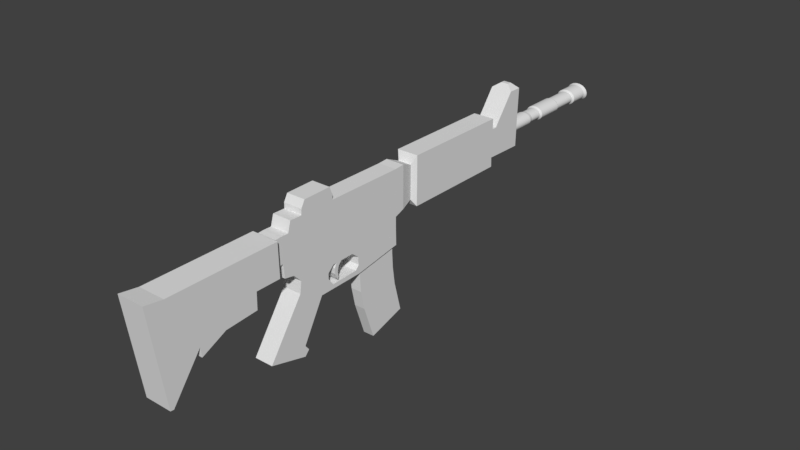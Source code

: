 # Source: M4A1.blend  (saved by Blender 2.79.0; exported with 4.5.12 LTS)
import bpy
from mathutils import Matrix  # noqa: F401  (used for matrix-valued properties, if any)

bpy.ops.wm.read_factory_settings(use_empty=True)
scene = bpy.context.scene
scene.name = 'Scene'

# ---- collections
col_collection_1 = bpy.data.collections.new('Collection 1'); scene.collection.children.link(col_collection_1)

# ---- materials (node trees are filled in below, after node groups)
mat_material = bpy.data.materials.new('Material')
mat_material.alpha_threshold = 0.0
mat_material.use_transparent_shadow = False
mat_material.roughness = 0.5
mat_material.line_color = (0.0, 0.0, 0.0, 1.0)

# ---- material node trees

# ---- world
world_world = bpy.data.worlds.new('World'); scene.world = world_world
world_world.color = (0.05088, 0.05088, 0.05088)
world_world.use_sun_shadow = False
world_world.sun_shadow_jitter_overblur = 0.0
world_world.cycles.sampling_method = 'MANUAL'

# ---- meshes
me_cube_001 = bpy.data.meshes.new('Cube.001')
me_cube_001.from_pydata([(-1.0, -0.3478, -2.469), (-1.0, -0.8118, -1.097), (-1.0, 1.2, -2.017), (-1.0, 0.8751, -0.7645), (1.0, -0.3478, -2.469), (1.0, -0.8118, -1.097), (1.0, 1.2, -2.017), (1.0, 0.8751, -0.7645), (-1.0, -0.9755, -0.3154), (-1.0, 0.7762, -0.04745), (1.0, -0.9755, -0.3154), (1.0, 0.7762, -0.04745), (-1.0, -1.023, 0.4008), (-1.0, 0.7419, 0.615), (1.0, -1.023, 0.4008), (1.0, 0.7419, 0.615), (-1.0, -0.9917, 1.537), (-1.0, 0.8055, 1.618), (1.0, -0.9917, 1.537), (1.0, 0.8055, 1.618)], [], [(0, 1, 3, 2), (2, 3, 7, 6), (6, 7, 5, 4), (4, 5, 1, 0), (2, 6, 4, 0), (5, 7, 11, 10), (8, 10, 14, 12), (3, 1, 8, 9), (1, 5, 10, 8), (7, 3, 9, 11), (15, 13, 17, 19), (11, 9, 13, 15), (10, 11, 15, 14), (9, 8, 12, 13), (19, 17, 16, 18), (14, 15, 19, 18), (13, 12, 16, 17), (12, 14, 18, 16)])
me_cube_001.use_remesh_preserve_volume = False
me_cube_001.use_remesh_preserve_attributes = False
me_cube_001.use_mirror_vertex_groups = False
me_cube_001.update()
me_cube = bpy.data.meshes.new('Cube')
me_cube.from_pydata([(0.3766, 1.136, -0.06116), (0.3766, -0.8381, -0.07028), (-0.3766, -0.8381, -0.07028), (-0.3766, 1.136, -0.06116), (0.3766, 1.136, 0.8899), (0.3766, -0.984, 0.896), (-0.3766, -0.984, 0.896), (-0.3766, 1.136, 0.8899), (0.3766, -0.07453, -0.06116), (0.3766, -0.357, -0.07167), (-0.3766, -0.357, -0.07167), (-0.3766, -0.07453, -0.06116), (0.3766, -0.188, 0.8962), (0.3766, -0.7775, 0.8899), (-0.3766, -0.7775, 0.8899), (-0.3766, -0.188, 0.8962), (0.3766, -0.1831, 0.9695), (0.3766, -0.7762, 0.9808), (-0.3766, -0.7762, 0.9808), (-0.3766, -0.1831, 0.9695), (0.3766, -0.2335, 1.103), (0.3766, -0.7104, 1.096), (-0.3766, -0.7104, 1.096), (-0.3766, -0.2335, 1.103), (0.3766, 1.136, 0.1285), (0.3766, 1.136, 0.7082), (0.3766, -0.9708, 0.06568), (0.3766, -1.034, 0.7253), (-0.3766, -0.9708, 0.06568), (-0.3766, -1.034, 0.7253), (-0.3766, 1.136, 0.1285), (-0.3766, 1.136, 0.7082), (-0.3766, -0.7715, 0.7082), (-0.3766, -0.7609, 0.3912), (-0.3766, -0.1663, 0.7133), (-0.3766, -0.1285, 0.3942), (0.3766, -0.1663, 0.7133), (0.3766, -0.1285, 0.3942), (0.3766, -0.7715, 0.7082), (0.3766, -0.7609, 0.3912), (0.3766, -1.134, 0.09502), (0.3766, -1.173, 0.7272), (-0.3766, -1.134, 0.09502), (-0.3766, -1.173, 0.7272), (0.3766, 1.136, 0.5037), (0.3766, -0.9931, 0.2998), (-0.3766, -0.9931, 0.2998), (-0.3766, 1.136, 0.5037), (-0.3766, -0.7647, 0.5037), (-0.3766, -0.1419, 0.5074), (0.3766, -0.1419, 0.5074), (0.3766, -0.7647, 0.5037), (0.3766, -1.148, 0.3194), (-0.3766, -1.148, 0.3194), (0.3766, -1.268, 0.7201), (-0.3766, -1.268, 0.7201), (0.3766, -1.243, 0.3122), (-0.3766, -1.243, 0.3122), (0.5395, -1.294, 0.7365), (-0.5395, -1.294, 0.7365), (0.5395, -1.284, 0.1845), (-0.5395, -1.284, 0.1845), (0.5395, -3.141, 0.7294), (-0.5395, -3.141, 0.7294), (0.5395, -3.13, 0.1774), (-0.5395, -3.13, 0.1774), (0.5395, -3.448, 0.773), (-0.5395, -3.448, 0.773), (0.5395, -3.366, 0.1729), (-0.5395, -3.366, 0.1729), (0.5395, -1.703, 0.1829), (-0.5395, -1.703, 0.1829), (-0.5395, -1.714, 0.7349), (0.5395, -1.714, 0.7349), (0.5395, -3.173, -0.8278), (-0.5395, -3.173, -0.8278), (0.5395, -3.229, -0.8214), (-0.5395, -3.229, -0.8214), (0.5395, -1.71, -0.09258), (-0.5395, -1.71, -0.09258), (0.5395, -2.06, 0.1816), (0.5395, -2.417, 0.1802), (0.5395, -2.773, 0.1788), (-0.5395, -2.773, 0.1788), (-0.5395, -2.417, 0.1802), (-0.5395, -2.06, 0.1816), (-0.5395, -2.784, 0.7308), (-0.5395, -2.427, 0.7322), (-0.5395, -2.07, 0.7335), (0.5395, -2.784, 0.7308), (0.5395, -2.427, 0.7322), (0.5395, -2.07, 0.7335), (0.5395, -2.252, -0.1295), (0.5395, -2.666, -0.327), (0.5395, -2.682, -0.1633), (-0.5395, -2.682, -0.1633), (-0.5395, -2.666, -0.327), (-0.5395, -2.252, -0.1295), (0.3766, 1.304, 0.9008), (-0.3766, 1.304, 0.9008), (0.3766, 1.301, 0.1905), (0.3766, 1.304, 0.7191), (-0.3766, 1.301, 0.1905), (-0.3766, 1.304, 0.7191), (0.3766, 1.304, 0.5146), (-0.3766, 1.304, 0.5146), (0.2724, 1.525, 0.8115), (-0.2724, 1.525, 0.8115), (0.2724, 1.519, 0.2502), (0.2724, 1.525, 0.6801), (-0.2724, 1.519, 0.2502), (-0.2724, 1.525, 0.6801), (0.2724, 1.525, 0.5322), (-0.2724, 1.525, 0.5322), (0.4331, 1.592, 0.9551), (-0.4331, 1.592, 0.9551), (0.4331, 1.588, 0.1382), (0.4331, 1.592, 0.7461), (-0.4331, 1.588, 0.1382), (-0.4331, 1.592, 0.7461), (0.4331, 1.592, 0.5109), (-0.4331, 1.592, 0.5109), (0.4331, 3.475, 0.948), (-0.4331, 3.475, 0.948), (0.4331, 3.471, 0.1312), (0.4331, 3.475, 0.7745), (-0.4331, 3.471, 0.1312), (-0.4331, 3.475, 0.7745), (0.4331, 3.465, 0.291), (-0.4331, 3.465, 0.291), (0.4331, 4.144, 0.7605), (-0.4331, 4.144, 0.7605), (0.4331, 4.133, 0.277), (-0.4331, 4.133, 0.277), (-0.4331, 3.549, 0.2893), (0.4331, 3.549, 0.2893), (0.4331, 3.559, 0.7728), (-0.4331, 3.559, 0.7728), (0.4331, 4.163, 1.263), (-0.4331, 4.163, 1.263), (0.4331, 3.936, 1.265), (-0.4331, 3.936, 1.265), (0.154, 4.093, 1.345), (-0.154, 4.093, 1.345), (0.154, 4.012, 1.346), (-0.154, 4.012, 1.346), (-0.3766, -0.2216, -0.3986), (-0.3766, -0.1457, -0.0918), (0.3766, 0.3126, -0.3184), (0.3766, 0.3042, -0.1854), (0.3766, 0.2387, -0.1305), (0.3766, 0.1817, -0.08824), (0.3766, -0.2068, -0.09246), (0.3766, -0.3102, -0.1875), (0.3766, -0.3081, -0.2804), (0.3766, -0.2216, -0.3986), (0.3766, -0.1457, -0.0918), (-0.3766, 0.3126, -0.3184), (-0.3766, 0.3042, -0.1854), (-0.3766, 0.2387, -0.1305), (-0.3766, 0.1817, -0.08824), (0.3766, -0.04471, -0.0907), (0.3766, 0.2512, -0.3839), (-0.3766, 0.2512, -0.3839), (-0.3766, -0.04471, -0.0907), (-0.3766, -0.7474, -1.208), (0.3766, -0.7474, -1.208), (-0.3766, -0.8238, -1.291), (0.3766, -0.8238, -1.291), (0.3766, -1.459, -1.118), (-0.3766, -1.459, -1.118), (0.3766, -0.8153, -1.12), (-0.3766, -0.8153, -1.12), (-0.3766, 0.3294, -0.4614), (-0.3766, -0.4523, -0.4719), (0.3766, -0.4523, -0.4719), (0.3766, 0.3294, -0.4614), (-0.3766, 1.141, -0.3353), (-0.3766, -0.865, -0.2603), (0.3766, -0.865, -0.2603), (0.3766, 1.141, -0.3353), (-0.3766, -0.2068, -0.09246), (-0.3766, -0.3102, -0.1875), (-0.3766, -0.3081, -0.2804), (-0.3766, -0.1206, -0.3643), (0.3766, -0.1206, -0.3643), (0.3766, -0.1093, -0.3214), (-0.3766, -0.1093, -0.3214), (-0.3766, -0.1154, -0.2857), (0.3766, -0.1154, -0.2857), (0.3766, -0.1472, -0.3245), (-0.3766, -0.1472, -0.3245), (-0.3766, -0.1766, -0.2555), (0.3766, -0.1766, -0.2555), (0.3766, -0.1214, -0.232), (-0.3766, -0.1214, -0.232), (-0.3766, -0.1019, -0.155), (0.3766, -0.1019, -0.155), (0.3766, -0.1785, -0.1653), (-0.3766, -0.1785, -0.1653), (0.008985, 4.123, 0.4509), (0.008985, 4.605, 0.4509), (0.07523, 4.123, 0.453), (0.07523, 4.605, 0.453), (0.1389, 4.123, 0.4594), (0.1389, 4.605, 0.4594), (0.1976, 4.123, 0.4696), (0.1976, 4.605, 0.4696), (0.2491, 4.123, 0.4834), (0.2491, 4.605, 0.4834), (0.2913, 4.123, 0.5002), (0.2913, 4.605, 0.5002), (0.3227, 4.123, 0.5194), (0.3227, 4.605, 0.5194), (0.342, 4.123, 0.5402), (0.342, 4.605, 0.5402), (0.3485, 4.123, 0.5618), (0.3485, 4.605, 0.5618), (0.342, 4.123, 0.5834), (0.342, 4.605, 0.5834), (0.3227, 4.123, 0.6042), (0.3227, 4.605, 0.6042), (0.2913, 4.123, 0.6234), (0.2913, 4.605, 0.6234), (0.2491, 4.123, 0.6402), (0.2491, 4.605, 0.6402), (0.1976, 4.123, 0.654), (0.1976, 4.605, 0.654), (0.1389, 4.123, 0.6642), (0.1389, 4.605, 0.6642), (0.07523, 4.123, 0.6705), (0.07523, 4.605, 0.6705), (0.008985, 4.123, 0.6727), (0.008985, 4.605, 0.6727), (-0.05726, 4.123, 0.6705), (-0.05726, 4.605, 0.6705), (-0.121, 4.123, 0.6642), (-0.121, 4.605, 0.6642), (-0.1797, 4.123, 0.654), (-0.1797, 4.605, 0.654), (-0.2311, 4.123, 0.6402), (-0.2311, 4.605, 0.6402), (-0.2734, 4.123, 0.6234), (-0.2734, 4.605, 0.6234), (-0.3047, 4.123, 0.6042), (-0.3047, 4.605, 0.6042), (-0.3241, 4.123, 0.5834), (-0.3241, 4.605, 0.5834), (-0.3306, 4.123, 0.5618), (-0.3306, 4.605, 0.5618), (-0.3241, 4.123, 0.5402), (-0.3241, 4.605, 0.5402), (-0.3047, 4.123, 0.5194), (-0.3047, 4.605, 0.5194), (-0.2734, 4.123, 0.5002), (-0.2734, 4.605, 0.5002), (-0.2311, 4.123, 0.4834), (-0.2311, 4.605, 0.4834), (-0.1797, 4.123, 0.4696), (-0.1797, 4.605, 0.4696), (-0.121, 4.123, 0.4594), (-0.121, 4.605, 0.4594), (-0.05726, 4.123, 0.453), (-0.05726, 4.605, 0.453), (0.008985, 4.677, 0.4655), (0.06651, 4.677, 0.4674), (0.1218, 4.677, 0.4728), (0.1728, 4.677, 0.4817), (0.2175, 4.677, 0.4937), (0.2542, 4.677, 0.5083), (0.2814, 4.677, 0.5249), (0.2982, 4.677, 0.543), (0.3039, 4.677, 0.5618), (0.2982, 4.677, 0.5806), (0.2814, 4.677, 0.5986), (0.2542, 4.677, 0.6153), (0.2175, 4.677, 0.6299), (0.1728, 4.677, 0.6418), (0.1218, 4.677, 0.6507), (0.06651, 4.677, 0.6562), (0.008985, 4.677, 0.6581), (-0.04854, 4.677, 0.6562), (-0.1039, 4.677, 0.6507), (-0.1548, 4.677, 0.6418), (-0.1995, 4.677, 0.6299), (-0.2362, 4.677, 0.6153), (-0.2634, 4.677, 0.5986), (-0.2802, 4.677, 0.5806), (-0.2859, 4.677, 0.5618), (-0.2802, 4.677, 0.543), (-0.2634, 4.677, 0.5249), (-0.2362, 4.677, 0.5083), (-0.1995, 4.677, 0.4937), (-0.1548, 4.677, 0.4817), (-0.1039, 4.677, 0.4728), (-0.04854, 4.677, 0.4674), (0.008985, 4.911, 0.4655), (0.06651, 4.911, 0.4674), (0.1218, 4.911, 0.4728), (0.1728, 4.911, 0.4817), (0.2175, 4.911, 0.4937), (0.2542, 4.911, 0.5083), (0.2814, 4.911, 0.5249), (0.2982, 4.911, 0.543), (0.3039, 4.911, 0.5618), (0.2982, 4.911, 0.5806), (0.2814, 4.911, 0.5986), (0.2542, 4.911, 0.6153), (0.2175, 4.911, 0.6299), (0.1728, 4.911, 0.6418), (0.1218, 4.911, 0.6507), (0.06651, 4.911, 0.6562), (0.008985, 4.911, 0.6581), (-0.04854, 4.911, 0.6562), (-0.1039, 4.911, 0.6507), (-0.1548, 4.911, 0.6418), (-0.1995, 4.911, 0.6299), (-0.2362, 4.911, 0.6153), (-0.2634, 4.911, 0.5986), (-0.2802, 4.911, 0.5806), (-0.2859, 4.911, 0.5618), (-0.2802, 4.911, 0.543), (-0.2634, 4.911, 0.5249), (-0.2362, 4.911, 0.5083), (-0.1995, 4.911, 0.4937), (-0.1548, 4.911, 0.4817), (-0.1039, 4.911, 0.4728), (-0.04854, 4.911, 0.4674), (0.008985, 4.938, 0.4428), (0.08006, 4.938, 0.4451), (0.1484, 4.938, 0.4519), (0.2114, 4.938, 0.4629), (0.2666, 4.938, 0.4777), (0.3119, 4.938, 0.4957), (0.3456, 4.938, 0.5163), (0.3663, 4.938, 0.5386), (0.3733, 4.938, 0.5618), (0.3663, 4.938, 0.585), (0.3456, 4.938, 0.6073), (0.3119, 4.938, 0.6279), (0.2666, 4.938, 0.6459), (0.2114, 4.938, 0.6607), (0.1484, 4.938, 0.6717), (0.08006, 4.938, 0.6784), (0.008985, 4.938, 0.6807), (-0.06209, 4.938, 0.6784), (-0.1304, 4.938, 0.6717), (-0.1934, 4.938, 0.6607), (-0.2486, 4.938, 0.6459), (-0.2939, 4.938, 0.6279), (-0.3276, 4.938, 0.6073), (-0.3483, 4.938, 0.585), (-0.3553, 4.938, 0.5618), (-0.3483, 4.938, 0.5386), (-0.3276, 4.938, 0.5163), (-0.2939, 4.938, 0.4957), (-0.2486, 4.938, 0.4777), (-0.1934, 4.938, 0.4629), (-0.1304, 4.938, 0.4519), (-0.06209, 4.938, 0.4451), (0.008985, 5.418, 0.4428), (0.08006, 5.418, 0.4451), (0.1484, 5.418, 0.4519), (0.2114, 5.418, 0.4629), (0.2666, 5.418, 0.4777), (0.3119, 5.418, 0.4957), (0.3456, 5.418, 0.5163), (0.3663, 5.418, 0.5386), (0.3733, 5.418, 0.5618), (0.3663, 5.418, 0.585), (0.3456, 5.418, 0.6073), (0.3119, 5.418, 0.6279), (0.2666, 5.418, 0.6459), (0.2114, 5.418, 0.6607), (0.1484, 5.418, 0.6717), (0.08006, 5.418, 0.6784), (0.008985, 5.418, 0.6807), (-0.06209, 5.418, 0.6784), (-0.1304, 5.418, 0.6717), (-0.1934, 5.418, 0.6607), (-0.2486, 5.418, 0.6459), (-0.2939, 5.418, 0.6279), (-0.3276, 5.418, 0.6073), (-0.3483, 5.418, 0.585), (-0.3553, 5.418, 0.5618), (-0.3483, 5.418, 0.5386), (-0.3276, 5.418, 0.5163), (-0.2939, 5.418, 0.4957), (-0.2486, 5.418, 0.4777), (-0.1934, 5.418, 0.4629), (-0.1304, 5.418, 0.4519), (-0.06209, 5.418, 0.4451), (0.008985, 5.446, 0.4569), (0.07168, 5.446, 0.4589), (0.132, 5.446, 0.4648), (0.1875, 5.446, 0.4745), (0.2362, 5.446, 0.4876), (0.2762, 5.446, 0.5035), (0.3059, 5.446, 0.5216), (0.3242, 5.446, 0.5413), (0.3304, 5.446, 0.5618), (0.3242, 5.446, 0.5823), (0.3059, 5.446, 0.6019), (0.2762, 5.446, 0.6201), (0.2362, 5.446, 0.636), (0.1875, 5.446, 0.649), (0.132, 5.446, 0.6587), (0.07168, 5.446, 0.6647), (0.008985, 5.446, 0.6667), (-0.05372, 5.446, 0.6647), (-0.114, 5.446, 0.6587), (-0.1696, 5.446, 0.649), (-0.2183, 5.446, 0.636), (-0.2582, 5.446, 0.6201), (-0.2879, 5.446, 0.6019), (-0.3062, 5.446, 0.5823), (-0.3124, 5.446, 0.5618), (-0.3062, 5.446, 0.5413), (-0.2879, 5.446, 0.5216), (-0.2582, 5.446, 0.5035), (-0.2183, 5.446, 0.4876), (-0.1696, 5.446, 0.4745), (-0.114, 5.446, 0.4648), (-0.05371, 5.446, 0.4589), (0.008985, 5.893, 0.4569), (0.07168, 5.893, 0.4589), (0.132, 5.893, 0.4648), (0.1875, 5.893, 0.4745), (0.2362, 5.893, 0.4876), (0.2762, 5.893, 0.5035), (0.3059, 5.893, 0.5216), (0.3242, 5.893, 0.5413), (0.3304, 5.893, 0.5618), (0.3242, 5.893, 0.5823), (0.3059, 5.893, 0.6019), (0.2762, 5.893, 0.6201), (0.2362, 5.893, 0.636), (0.1875, 5.893, 0.649), (0.132, 5.893, 0.6587), (0.07168, 5.893, 0.6647), (0.008985, 5.893, 0.6667), (-0.05372, 5.893, 0.6647), (-0.114, 5.893, 0.6587), (-0.1696, 5.893, 0.649), (-0.2183, 5.893, 0.636), (-0.2582, 5.893, 0.6201), (-0.2879, 5.893, 0.6019), (-0.3062, 5.893, 0.5823), (-0.3124, 5.893, 0.5618), (-0.3062, 5.893, 0.5413), (-0.2879, 5.893, 0.5216), (-0.2582, 5.893, 0.5035), (-0.2183, 5.893, 0.4876), (-0.1696, 5.893, 0.4745), (-0.114, 5.893, 0.4648), (-0.05371, 5.893, 0.4589), (0.008985, 5.918, 0.4315), (0.08686, 5.918, 0.434), (0.1617, 5.918, 0.4414), (0.2307, 5.918, 0.4534), (0.2912, 5.918, 0.4696), (0.3409, 5.918, 0.4894), (0.3778, 5.918, 0.5119), (0.4005, 5.918, 0.5364), (0.4082, 5.918, 0.5618), (0.4005, 5.918, 0.5872), (0.3778, 5.918, 0.6117), (0.3409, 5.918, 0.6342), (0.2912, 5.918, 0.6539), (0.2307, 5.918, 0.6702), (0.1617, 5.918, 0.6822), (0.08686, 5.918, 0.6896), (0.008985, 5.918, 0.6921), (-0.06889, 5.918, 0.6896), (-0.1438, 5.918, 0.6822), (-0.2128, 5.918, 0.6702), (-0.2733, 5.918, 0.6539), (-0.3229, 5.918, 0.6342), (-0.3598, 5.918, 0.6117), (-0.3825, 5.918, 0.5872), (-0.3902, 5.918, 0.5618), (-0.3825, 5.918, 0.5364), (-0.3598, 5.918, 0.5119), (-0.3229, 5.918, 0.4894), (-0.2733, 5.918, 0.4696), (-0.2128, 5.918, 0.4534), (-0.1438, 5.918, 0.4414), (-0.06889, 5.918, 0.434), (0.008985, 6.231, 0.4315), (0.08686, 6.231, 0.434), (0.1617, 6.231, 0.4414), (0.2307, 6.231, 0.4534), (0.2912, 6.231, 0.4696), (0.3409, 6.231, 0.4894), (0.3778, 6.231, 0.5119), (0.4005, 6.231, 0.5364), (0.4082, 6.231, 0.5618), (0.4005, 6.231, 0.5872), (0.3778, 6.231, 0.6117), (0.3409, 6.231, 0.6342), (0.2912, 6.231, 0.6539), (0.2307, 6.231, 0.6702), (0.1617, 6.231, 0.6822), (0.08686, 6.231, 0.6896), (0.008985, 6.231, 0.6921), (-0.06889, 6.231, 0.6896), (-0.1438, 6.231, 0.6822), (-0.2128, 6.231, 0.6702), (-0.2733, 6.231, 0.6539), (-0.3229, 6.231, 0.6342), (-0.3598, 6.231, 0.6117), (-0.3825, 6.231, 0.5872), (-0.3902, 6.231, 0.5618), (-0.3825, 6.231, 0.5364), (-0.3598, 6.231, 0.5119), (-0.3229, 6.231, 0.4894), (-0.2733, 6.231, 0.4696), (-0.2128, 6.231, 0.4534), (-0.1438, 6.231, 0.4414), (-0.06889, 6.231, 0.434), (0.008985, 6.285, 0.4117), (0.09866, 6.285, 0.4146), (0.1849, 6.285, 0.4231), (0.2644, 6.285, 0.437), (0.334, 6.285, 0.4557), (0.3912, 6.285, 0.4784), (0.4337, 6.285, 0.5044), (0.4598, 6.285, 0.5325), (0.4686, 6.285, 0.5618), (0.4598, 6.285, 0.5911), (0.4337, 6.285, 0.6192), (0.3912, 6.285, 0.6452), (0.334, 6.285, 0.6679), (0.2644, 6.285, 0.6866), (0.1849, 6.285, 0.7004), (0.09866, 6.285, 0.709), (0.008985, 6.285, 0.7119), (-0.08069, 6.285, 0.709), (-0.1669, 6.285, 0.7004), (-0.2464, 6.285, 0.6866), (-0.316, 6.285, 0.6679), (-0.3732, 6.285, 0.6452), (-0.4157, 6.285, 0.6192), (-0.4418, 6.285, 0.5911), (-0.4507, 6.285, 0.5618), (-0.4418, 6.285, 0.5325), (-0.4157, 6.285, 0.5044), (-0.3732, 6.285, 0.4784), (-0.316, 6.285, 0.4557), (-0.2464, 6.285, 0.437), (-0.1669, 6.285, 0.4231), (-0.08069, 6.285, 0.4146)], [], [(9, 1, 179, 175), (13, 14, 6, 5), (38, 13, 5, 27), (27, 5, 6, 29), (34, 15, 7, 31), (24, 0, 3, 30), (29, 6, 14, 32), (32, 14, 15, 34), (25, 4, 12, 36), (36, 12, 13, 38), (4, 7, 15, 12), (13, 12, 16, 17), (8, 9, 175, 176, 162, 155, 154, 153, 152, 156, 161), (10, 11, 164, 147, 181, 182, 183, 146, 163, 173, 174), (17, 16, 20, 21), (12, 15, 19, 16), (14, 13, 17, 18), (15, 14, 18, 19), (20, 23, 22, 21), (18, 17, 21, 22), (19, 18, 22, 23), (16, 19, 23, 20), (8, 37, 39, 9), (50, 36, 38, 51), (0, 24, 37, 8), (44, 25, 36, 50), (10, 33, 35, 11), (48, 32, 34, 49), (2, 28, 33, 10), (46, 29, 32, 48), (47, 31, 103, 105), (44, 24, 100, 104), (11, 35, 30, 3), (49, 34, 31, 47), (1, 26, 28, 2), (27, 29, 43, 41), (9, 39, 26, 1), (51, 38, 27, 45), (41, 43, 55, 54), (46, 28, 42, 53), (45, 27, 41, 52), (28, 26, 40, 42), (26, 45, 52, 40), (29, 46, 53, 43), (40, 52, 53, 42), (39, 51, 45, 26), (35, 49, 47, 30), (7, 4, 98, 99), (28, 46, 48, 33), (33, 48, 49, 35), (24, 44, 50, 37), (37, 50, 51, 39), (55, 57, 61, 59), (43, 53, 57, 55), (52, 41, 54, 56), (53, 52, 56, 57), (82, 64, 74, 94), (54, 55, 59, 58), (56, 54, 58, 60), (57, 56, 60, 61), (62, 63, 67, 66), (86, 83, 65, 63), (89, 86, 63, 62), (82, 89, 62, 64), (68, 66, 67, 69), (64, 62, 66, 68), (85, 71, 79, 97), (63, 65, 69, 67), (60, 58, 73, 70), (58, 59, 72, 73), (59, 61, 71, 72), (61, 60, 70, 71), (95, 94, 74, 75), (75, 74, 76, 77), (69, 65, 75, 77), (68, 69, 77, 76), (64, 68, 76, 74), (71, 70, 78, 79), (79, 78, 92, 97), (97, 92, 93, 96), (96, 93, 94, 95), (65, 83, 95, 75), (83, 84, 96, 95), (84, 85, 97, 96), (70, 73, 91, 80), (80, 91, 90, 81), (81, 90, 89, 82), (73, 72, 88, 91), (91, 88, 87, 90), (90, 87, 86, 89), (72, 71, 85, 88), (88, 85, 84, 87), (87, 84, 83, 86), (70, 80, 92, 78), (80, 81, 93, 92), (81, 82, 94, 93), (98, 101, 109, 106), (99, 98, 106, 107), (105, 103, 111, 113), (31, 7, 99, 103), (24, 30, 102, 100), (25, 44, 104, 101), (30, 47, 105, 102), (4, 25, 101, 98), (113, 111, 119, 121), (108, 110, 118, 116), (110, 113, 121, 118), (104, 100, 108, 112), (101, 104, 112, 109), (103, 99, 107, 111), (102, 105, 113, 110), (100, 102, 110, 108), (118, 121, 129, 126), (119, 115, 123, 127), (117, 120, 128, 125), (107, 106, 114, 115), (106, 109, 117, 114), (112, 108, 116, 120), (109, 112, 120, 117), (111, 107, 115, 119), (122, 125, 127, 123), (128, 124, 126, 129), (135, 134, 133, 132), (116, 118, 126, 124), (121, 119, 127, 129), (115, 114, 122, 123), (114, 117, 125, 122), (120, 116, 124, 128), (136, 130, 138, 140), (136, 135, 132, 130), (134, 137, 131, 133), (129, 127, 137, 134), (125, 128, 135, 136), (127, 125, 136, 137), (128, 129, 134, 135), (140, 138, 142, 144), (130, 131, 139, 138), (131, 137, 141, 139), (137, 136, 140, 141), (145, 144, 142, 143), (139, 141, 145, 143), (138, 139, 143, 142), (141, 140, 144, 145), (166, 168, 167, 165), (171, 169, 168, 166), (179, 178, 170, 169), (170, 172, 165, 167), (178, 174, 172, 170), (169, 170, 167, 168), (174, 175, 171, 172), (172, 171, 166, 165), (1, 2, 178, 179), (180, 176, 173, 177), (2, 10, 174, 178), (175, 179, 169, 171), (3, 0, 180, 177), (11, 3, 177, 173, 163, 157, 158, 159, 160, 164), (0, 8, 161, 151, 150, 149, 148, 162, 176, 180), (176, 175, 174, 173), (156, 152, 181, 147, 164, 160, 151, 161), (149, 150, 151, 160, 159, 158), (157, 148, 149, 158), (162, 148, 157, 163), (154, 155, 146, 183), (153, 154, 183, 182), (152, 153, 182, 181), (146, 155, 162, 163), (194, 193, 190, 189), (197, 198, 193, 194), (196, 197, 194, 195), (198, 199, 192, 193), (161, 156, 198, 197), (164, 161, 197, 196), (199, 196, 195, 192), (156, 147, 199, 198), (147, 164, 196, 199), (190, 191, 184, 185), (195, 194, 189, 188), (193, 192, 191, 190), (192, 195, 188, 191), (184, 187, 186, 185), (191, 188, 187, 184), (188, 189, 186, 187), (189, 190, 185, 186), (130, 132, 133, 131), (200, 201, 203, 202), (202, 203, 205, 204), (204, 205, 207, 206), (206, 207, 209, 208), (208, 209, 211, 210), (210, 211, 213, 212), (212, 213, 215, 214), (214, 215, 217, 216), (216, 217, 219, 218), (218, 219, 221, 220), (220, 221, 223, 222), (222, 223, 225, 224), (224, 225, 227, 226), (226, 227, 229, 228), (228, 229, 231, 230), (230, 231, 233, 232), (232, 233, 235, 234), (234, 235, 237, 236), (236, 237, 239, 238), (238, 239, 241, 240), (240, 241, 243, 242), (242, 243, 245, 244), (244, 245, 247, 246), (246, 247, 249, 248), (248, 249, 251, 250), (250, 251, 253, 252), (252, 253, 255, 254), (254, 255, 257, 256), (256, 257, 259, 258), (258, 259, 261, 260), (235, 233, 280, 281), (260, 261, 263, 262), (262, 263, 201, 200), (200, 202, 204, 206, 208, 210, 212, 214, 216, 218, 220, 222, 224, 226, 228, 230, 232, 234, 236, 238, 240, 242, 244, 246, 248, 250, 252, 254, 256, 258, 260, 262), (286, 285, 317, 318), (253, 251, 289, 290), (209, 207, 267, 268), (227, 225, 276, 277), (245, 243, 285, 286), (263, 261, 294, 295), (219, 217, 272, 273), (237, 235, 281, 282), (255, 253, 290, 291), (211, 209, 268, 269), (229, 227, 277, 278), (247, 245, 286, 287), (203, 201, 264, 265), (201, 263, 295, 264), (221, 219, 273, 274), (239, 237, 282, 283), (257, 255, 291, 292), (213, 211, 269, 270), (231, 229, 278, 279), (249, 247, 287, 288), (205, 203, 265, 266), (223, 221, 274, 275), (241, 239, 283, 284), (259, 257, 292, 293), (215, 213, 270, 271), (233, 231, 279, 280), (251, 249, 288, 289), (207, 205, 266, 267), (225, 223, 275, 276), (243, 241, 284, 285), (261, 259, 293, 294), (217, 215, 271, 272), (321, 320, 352, 353), (273, 272, 304, 305), (287, 286, 318, 319), (274, 273, 305, 306), (288, 287, 319, 320), (275, 274, 306, 307), (289, 288, 320, 321), (276, 275, 307, 308), (290, 289, 321, 322), (277, 276, 308, 309), (291, 290, 322, 323), (278, 277, 309, 310), (265, 264, 296, 297), (292, 291, 323, 324), (279, 278, 310, 311), (266, 265, 297, 298), (293, 292, 324, 325), (280, 279, 311, 312), (267, 266, 298, 299), (294, 293, 325, 326), (281, 280, 312, 313), (268, 267, 299, 300), (295, 294, 326, 327), (282, 281, 313, 314), (269, 268, 300, 301), (264, 295, 327, 296), (283, 282, 314, 315), (270, 269, 301, 302), (284, 283, 315, 316), (271, 270, 302, 303), (285, 284, 316, 317), (272, 271, 303, 304), (356, 355, 387, 388), (308, 307, 339, 340), (322, 321, 353, 354), (309, 308, 340, 341), (323, 322, 354, 355), (310, 309, 341, 342), (297, 296, 328, 329), (324, 323, 355, 356), (311, 310, 342, 343), (298, 297, 329, 330), (325, 324, 356, 357), (312, 311, 343, 344), (299, 298, 330, 331), (326, 325, 357, 358), (313, 312, 344, 345), (300, 299, 331, 332), (327, 326, 358, 359), (314, 313, 345, 346), (301, 300, 332, 333), (296, 327, 359, 328), (315, 314, 346, 347), (302, 301, 333, 334), (316, 315, 347, 348), (303, 302, 334, 335), (317, 316, 348, 349), (304, 303, 335, 336), (318, 317, 349, 350), (305, 304, 336, 337), (319, 318, 350, 351), (306, 305, 337, 338), (320, 319, 351, 352), (307, 306, 338, 339), (391, 390, 422, 423), (343, 342, 374, 375), (330, 329, 361, 362), (357, 356, 388, 389), (344, 343, 375, 376), (331, 330, 362, 363), (358, 357, 389, 390), (345, 344, 376, 377), (332, 331, 363, 364), (359, 358, 390, 391), (346, 345, 377, 378), (333, 332, 364, 365), (328, 359, 391, 360), (347, 346, 378, 379), (334, 333, 365, 366), (348, 347, 379, 380), (335, 334, 366, 367), (349, 348, 380, 381), (336, 335, 367, 368), (350, 349, 381, 382), (337, 336, 368, 369), (351, 350, 382, 383), (338, 337, 369, 370), (352, 351, 383, 384), (339, 338, 370, 371), (353, 352, 384, 385), (340, 339, 371, 372), (354, 353, 385, 386), (341, 340, 372, 373), (355, 354, 386, 387), (342, 341, 373, 374), (329, 328, 360, 361), (413, 412, 444, 445), (378, 377, 409, 410), (365, 364, 396, 397), (360, 391, 423, 392), (379, 378, 410, 411), (366, 365, 397, 398), (380, 379, 411, 412), (367, 366, 398, 399), (381, 380, 412, 413), (368, 367, 399, 400), (382, 381, 413, 414), (369, 368, 400, 401), (383, 382, 414, 415), (370, 369, 401, 402), (384, 383, 415, 416), (371, 370, 402, 403), (385, 384, 416, 417), (372, 371, 403, 404), (386, 385, 417, 418), (373, 372, 404, 405), (387, 386, 418, 419), (374, 373, 405, 406), (361, 360, 392, 393), (388, 387, 419, 420), (375, 374, 406, 407), (362, 361, 393, 394), (389, 388, 420, 421), (376, 375, 407, 408), (363, 362, 394, 395), (390, 389, 421, 422), (377, 376, 408, 409), (364, 363, 395, 396), (448, 447, 479, 480), (400, 399, 431, 432), (414, 413, 445, 446), (401, 400, 432, 433), (415, 414, 446, 447), (402, 401, 433, 434), (416, 415, 447, 448), (403, 402, 434, 435), (417, 416, 448, 449), (404, 403, 435, 436), (418, 417, 449, 450), (405, 404, 436, 437), (419, 418, 450, 451), (406, 405, 437, 438), (393, 392, 424, 425), (420, 419, 451, 452), (407, 406, 438, 439), (394, 393, 425, 426), (421, 420, 452, 453), (408, 407, 439, 440), (395, 394, 426, 427), (422, 421, 453, 454), (409, 408, 440, 441), (396, 395, 427, 428), (423, 422, 454, 455), (410, 409, 441, 442), (397, 396, 428, 429), (392, 423, 455, 424), (411, 410, 442, 443), (398, 397, 429, 430), (412, 411, 443, 444), (399, 398, 430, 431), (483, 482, 514, 515), (435, 434, 466, 467), (449, 448, 480, 481), (436, 435, 467, 468), (450, 449, 481, 482), (437, 436, 468, 469), (451, 450, 482, 483), (438, 437, 469, 470), (425, 424, 456, 457), (452, 451, 483, 484), (439, 438, 470, 471), (426, 425, 457, 458), (453, 452, 484, 485), (440, 439, 471, 472), (427, 426, 458, 459), (454, 453, 485, 486), (441, 440, 472, 473), (428, 427, 459, 460), (455, 454, 486, 487), (442, 441, 473, 474), (429, 428, 460, 461), (424, 455, 487, 456), (443, 442, 474, 475), (430, 429, 461, 462), (444, 443, 475, 476), (431, 430, 462, 463), (445, 444, 476, 477), (432, 431, 463, 464), (446, 445, 477, 478), (433, 432, 464, 465), (447, 446, 478, 479), (434, 433, 465, 466), (491, 490, 522, 523), (470, 469, 501, 502), (457, 456, 488, 489), (484, 483, 515, 516), (471, 470, 502, 503), (458, 457, 489, 490), (485, 484, 516, 517), (472, 471, 503, 504), (459, 458, 490, 491), (486, 485, 517, 518), (473, 472, 504, 505), (460, 459, 491, 492), (487, 486, 518, 519), (474, 473, 505, 506), (461, 460, 492, 493), (456, 487, 519, 488), (475, 474, 506, 507), (462, 461, 493, 494), (476, 475, 507, 508), (463, 462, 494, 495), (477, 476, 508, 509), (464, 463, 495, 496), (478, 477, 509, 510), (465, 464, 496, 497), (479, 478, 510, 511), (466, 465, 497, 498), (480, 479, 511, 512), (467, 466, 498, 499), (481, 480, 512, 513), (468, 467, 499, 500), (482, 481, 513, 514), (469, 468, 500, 501), (521, 520, 551, 550, 549, 548, 547, 546, 545, 544, 543, 542, 541, 540, 539, 538, 537, 536, 535, 534, 533, 532, 531, 530, 529, 528, 527, 526, 525, 524, 523, 522), (518, 517, 549, 550), (505, 504, 536, 537), (492, 491, 523, 524), (519, 518, 550, 551), (506, 505, 537, 538), (493, 492, 524, 525), (488, 519, 551, 520), (507, 506, 538, 539), (494, 493, 525, 526), (508, 507, 539, 540), (495, 494, 526, 527), (509, 508, 540, 541), (496, 495, 527, 528), (510, 509, 541, 542), (497, 496, 528, 529), (511, 510, 542, 543), (498, 497, 529, 530), (512, 511, 543, 544), (499, 498, 530, 531), (513, 512, 544, 545), (500, 499, 531, 532), (514, 513, 545, 546), (501, 500, 532, 533), (515, 514, 546, 547), (502, 501, 533, 534), (489, 488, 520, 521), (516, 515, 547, 548), (503, 502, 534, 535), (490, 489, 521, 522), (517, 516, 548, 549), (504, 503, 535, 536)])
me_cube.materials.append(mat_material)
me_cube.use_remesh_preserve_volume = False
me_cube.use_remesh_preserve_attributes = False
me_cube.use_mirror_vertex_groups = False
me_cube.update()

# ---- objects
ob_hopdan = bpy.data.objects.new('HopDan', me_cube_001)
ob_sung = bpy.data.objects.new('Sung', me_cube)

# ---- transforms, parenting, visibility, modifiers, constraints
ob_hopdan.location = (0.04096, -0.6793, -0.5349)
ob_hopdan.scale = (0.09207, 0.4072, 0.4072)
ob_hopdan.lineart.crease_threshold = 0.0
ob_sung.location = (-1.907e-16, -1.455, 0.1411)
ob_sung.scale = (0.4195, 1.0, 1.0)
ob_sung.lock_rotations_4d = False
ob_sung.empty_display_type = 'ARROWS'
ob_sung.lineart.crease_threshold = 0.0

# ---- collection membership
col_collection_1.objects.link(ob_hopdan)
col_collection_1.objects.link(ob_sung)

# ---- scene / render settings (as saved in the file)
scene.frame_start = 1; scene.frame_end = 250; scene.frame_set(1)
scene.render.engine = 'BLENDER_EEVEE_NEXT'
scene.render.resolution_percentage = 50
scene.render.dither_intensity = 0.0
scene.cycles.use_denoising = False
scene.cycles.samples = 128
scene.cycles.sampling_pattern = 'TABULATED_SOBOL'
scene.cycles.use_adaptive_sampling = False
scene.cycles.use_light_tree = False
scene.cycles.blur_glossy = 0.0
scene.cycles.sample_clamp_indirect = 0.0
scene.view_settings.view_transform = 'Standard'
bpy.context.view_layer.update()

# ---- added for rendering (the .blend has no active camera and no usable light): camera, sun
cam_auto = bpy.data.cameras.new('AutoCamera')
cam_auto.lens = 50.0
cam_auto.sensor_width = 36.0
cam_auto.clip_end = 1000.0
ob_auto_camera = bpy.data.objects.new('AutoCamera', cam_auto)
scene.collection.objects.link(ob_auto_camera)
ob_auto_camera.location = (9.44032, -11.365, 7.52551)
ob_auto_camera.rotation_euler = (1.09748, -7.21219e-08, 0.694738)
scene.camera = ob_auto_camera
light_auto_sun = bpy.data.lights.new('AutoSun', 'SUN')
light_auto_sun.energy = 3.0
light_auto_sun.angle = 0.0523599
ob_auto_sun = bpy.data.objects.new('AutoSun', light_auto_sun)
scene.collection.objects.link(ob_auto_sun)
ob_auto_sun.rotation_euler = (0.872665, 0.174533, 0.523599)
bpy.context.view_layer.update()
